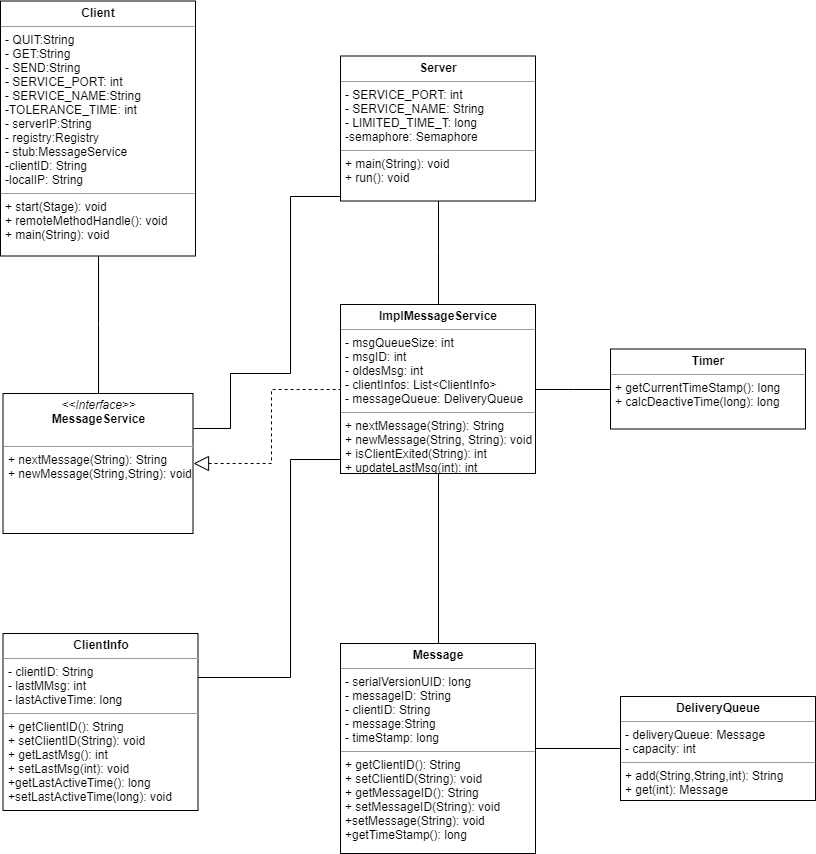

The diagram above was exported from draw.io. Its source (the exported page's mxGraphModel, read from the mxfile embedded in the PNG):
<mxGraphModel dx="1422" dy="713" grid="1" gridSize="10" guides="1" tooltips="1" connect="1" arrows="1" fold="1" page="1" pageScale="1" pageWidth="850" pageHeight="1100" background="#ffffff" math="0" shadow="0">
  <root>
    <mxCell id="0" />
    <mxCell id="1" parent="0" />
    <mxCell id="KfALNRZbivXdbKG5zk1Q-7" style="edgeStyle=orthogonalEdgeStyle;rounded=0;orthogonalLoop=1;jettySize=auto;html=1;exitX=0.5;exitY=1;exitDx=0;exitDy=0;entryX=0.5;entryY=0;entryDx=0;entryDy=0;startArrow=none;startFill=0;startSize=13;endArrow=none;endFill=0;" parent="1" source="5d2195bd80daf111-15" target="KfALNRZbivXdbKG5zk1Q-6" edge="1">
      <mxGeometry relative="1" as="geometry" />
    </mxCell>
    <mxCell id="xdhlbDSqabkIkB9NAckM-3" style="edgeStyle=orthogonalEdgeStyle;rounded=0;orthogonalLoop=1;jettySize=auto;html=1;entryX=0;entryY=0.5;entryDx=0;entryDy=0;endArrow=none;endFill=0;" edge="1" parent="1" source="5d2195bd80daf111-15" target="xdhlbDSqabkIkB9NAckM-1">
      <mxGeometry relative="1" as="geometry" />
    </mxCell>
    <mxCell id="5d2195bd80daf111-15" value="&lt;p style=&quot;margin: 0px ; margin-top: 4px ; text-align: center&quot;&gt;&lt;b&gt;ImplMessageService&lt;/b&gt;&lt;/p&gt;&lt;hr size=&quot;1&quot;&gt;&lt;p style=&quot;margin: 0px ; margin-left: 4px&quot;&gt;- msgQueueSize: int&lt;br&gt;- msgID: int&lt;/p&gt;&lt;p style=&quot;margin: 0px ; margin-left: 4px&quot;&gt;- oldesMsg: int&lt;/p&gt;&lt;p style=&quot;margin: 0px ; margin-left: 4px&quot;&gt;- clientInfos: List&amp;lt;ClientInfo&amp;gt;&lt;/p&gt;&lt;p style=&quot;margin: 0px ; margin-left: 4px&quot;&gt;- messageQueue: DeliveryQueue&lt;/p&gt;&lt;hr size=&quot;1&quot;&gt;&lt;p style=&quot;margin: 0px ; margin-left: 4px&quot;&gt;+ nextMessage(String): String&lt;br&gt;+ newMessage(String, String): void&lt;/p&gt;&lt;p style=&quot;margin: 0px ; margin-left: 4px&quot;&gt;+ isClientExited(String): int&lt;/p&gt;&lt;p style=&quot;margin: 0px ; margin-left: 4px&quot;&gt;+ updateLastMsg(int): int&lt;/p&gt;" style="verticalAlign=top;align=left;overflow=fill;fontSize=12;fontFamily=Helvetica;html=1;rounded=0;shadow=0;comic=0;labelBackgroundColor=none;strokeColor=#000000;strokeWidth=1;fillColor=#ffffff;" parent="1" vertex="1">
      <mxGeometry x="360" y="681" width="195" height="169" as="geometry" />
    </mxCell>
    <mxCell id="KfALNRZbivXdbKG5zk1Q-2" style="edgeStyle=orthogonalEdgeStyle;rounded=0;orthogonalLoop=1;jettySize=auto;html=1;exitX=1;exitY=0.5;exitDx=0;exitDy=0;entryX=0;entryY=0.5;entryDx=0;entryDy=0;startArrow=block;startFill=0;endArrow=none;endFill=0;startSize=13;dashed=1;" parent="1" source="5d2195bd80daf111-18" target="5d2195bd80daf111-15" edge="1">
      <mxGeometry relative="1" as="geometry" />
    </mxCell>
    <mxCell id="5d2195bd80daf111-18" value="&lt;p style=&quot;margin: 0px ; margin-top: 4px ; text-align: center&quot;&gt;&lt;i&gt;&amp;lt;&amp;lt;Interface&amp;gt;&amp;gt;&lt;/i&gt;&lt;br&gt;&lt;b&gt;MessageService&lt;/b&gt;&lt;/p&gt;&lt;p style=&quot;margin: 0px ; margin-left: 4px&quot;&gt;&lt;br&gt;&lt;/p&gt;&lt;hr size=&quot;1&quot;&gt;&lt;p style=&quot;margin: 0px ; margin-left: 4px&quot;&gt;+ nextMessage(String): String&lt;br&gt;+ newMessage(String,String): void&lt;br&gt;&lt;/p&gt;" style="verticalAlign=top;align=left;overflow=fill;fontSize=12;fontFamily=Helvetica;html=1;rounded=0;shadow=0;comic=0;labelBackgroundColor=none;strokeColor=#000000;strokeWidth=1;fillColor=#ffffff;" parent="1" vertex="1">
      <mxGeometry x="22.5" y="770" width="190" height="140" as="geometry" />
    </mxCell>
    <mxCell id="KfALNRZbivXdbKG5zk1Q-5" style="edgeStyle=orthogonalEdgeStyle;rounded=0;orthogonalLoop=1;jettySize=auto;html=1;entryX=0;entryY=0.75;entryDx=0;entryDy=0;startArrow=none;startFill=0;startSize=13;endArrow=none;endFill=0;" parent="1" source="KfALNRZbivXdbKG5zk1Q-4" target="5d2195bd80daf111-15" edge="1">
      <mxGeometry relative="1" as="geometry">
        <Array as="points">
          <mxPoint x="310" y="1054" />
          <mxPoint x="310" y="836" />
          <mxPoint x="360" y="836" />
        </Array>
        <mxPoint x="250" y="1090" as="sourcePoint" />
      </mxGeometry>
    </mxCell>
    <mxCell id="KfALNRZbivXdbKG5zk1Q-4" value="&lt;p style=&quot;margin: 0px ; margin-top: 4px ; text-align: center&quot;&gt;&lt;b&gt;ClientInfo&lt;/b&gt;&lt;/p&gt;&lt;hr size=&quot;1&quot;&gt;&lt;p style=&quot;margin: 0px ; margin-left: 4px&quot;&gt;- clientID: String&lt;br&gt;- lastMMsg: int&lt;/p&gt;&lt;p style=&quot;margin: 0px ; margin-left: 4px&quot;&gt;- lastActiveTime: long&lt;/p&gt;&lt;hr size=&quot;1&quot;&gt;&lt;p style=&quot;margin: 0px ; margin-left: 4px&quot;&gt;+ getClientID(): String&lt;br&gt;+ setClientID(String): void&lt;/p&gt;&lt;p style=&quot;margin: 0px ; margin-left: 4px&quot;&gt;+ getLastMsg(): int&lt;/p&gt;&lt;p style=&quot;margin: 0px ; margin-left: 4px&quot;&gt;+ setLastMsg(int): void&lt;/p&gt;&lt;p style=&quot;margin: 0px ; margin-left: 4px&quot;&gt;+getLastActiveTime(): long&lt;/p&gt;&lt;p style=&quot;margin: 0px ; margin-left: 4px&quot;&gt;+setLastActiveTime(long): void&lt;/p&gt;" style="verticalAlign=top;align=left;overflow=fill;fontSize=12;fontFamily=Helvetica;html=1;rounded=0;shadow=0;comic=0;labelBackgroundColor=none;strokeColor=#000000;strokeWidth=1;fillColor=#ffffff;" parent="1" vertex="1">
      <mxGeometry x="22.5" y="1010" width="195" height="177" as="geometry" />
    </mxCell>
    <mxCell id="xdhlbDSqabkIkB9NAckM-4" style="edgeStyle=orthogonalEdgeStyle;rounded=0;orthogonalLoop=1;jettySize=auto;html=1;exitX=1;exitY=0.5;exitDx=0;exitDy=0;entryX=0;entryY=0.5;entryDx=0;entryDy=0;endArrow=none;endFill=0;" edge="1" parent="1" source="KfALNRZbivXdbKG5zk1Q-6" target="KfALNRZbivXdbKG5zk1Q-8">
      <mxGeometry relative="1" as="geometry" />
    </mxCell>
    <mxCell id="KfALNRZbivXdbKG5zk1Q-6" value="&lt;p style=&quot;margin: 0px ; margin-top: 4px ; text-align: center&quot;&gt;&lt;b&gt;Message&lt;/b&gt;&lt;/p&gt;&lt;hr size=&quot;1&quot;&gt;&lt;p style=&quot;margin: 0px ; margin-left: 4px&quot;&gt;- serialVersionUID: long&lt;br&gt;- messageID: String&lt;/p&gt;&lt;p style=&quot;margin: 0px ; margin-left: 4px&quot;&gt;- clientID: String&lt;/p&gt;&lt;p style=&quot;margin: 0px ; margin-left: 4px&quot;&gt;- message:String&lt;/p&gt;&lt;p style=&quot;margin: 0px ; margin-left: 4px&quot;&gt;- timeStamp: long&lt;/p&gt;&lt;hr size=&quot;1&quot;&gt;&lt;p style=&quot;margin: 0px ; margin-left: 4px&quot;&gt;+ getClientID(): String&lt;br&gt;+ setClientID(String): void&lt;/p&gt;&lt;p style=&quot;margin: 0px ; margin-left: 4px&quot;&gt;+ getMessageID(): String&lt;/p&gt;&lt;p style=&quot;margin: 0px ; margin-left: 4px&quot;&gt;+ setMessageID(String): void&lt;/p&gt;&lt;p style=&quot;margin: 0px ; margin-left: 4px&quot;&gt;+setMessage(String): void&lt;/p&gt;&lt;p style=&quot;margin: 0px ; margin-left: 4px&quot;&gt;+getTimeStamp(): long&lt;/p&gt;" style="verticalAlign=top;align=left;overflow=fill;fontSize=12;fontFamily=Helvetica;html=1;rounded=0;shadow=0;comic=0;labelBackgroundColor=none;strokeColor=#000000;strokeWidth=1;fillColor=#ffffff;" parent="1" vertex="1">
      <mxGeometry x="360" y="1020" width="195" height="210" as="geometry" />
    </mxCell>
    <mxCell id="KfALNRZbivXdbKG5zk1Q-8" value="&lt;p style=&quot;margin: 0px ; margin-top: 4px ; text-align: center&quot;&gt;&lt;b&gt;DeliveryQueue&lt;/b&gt;&lt;/p&gt;&lt;hr size=&quot;1&quot;&gt;&lt;p style=&quot;margin: 0px ; margin-left: 4px&quot;&gt;- deliveryQueue: Message&lt;br&gt;- capacity: int&lt;/p&gt;&lt;hr size=&quot;1&quot;&gt;&lt;p style=&quot;margin: 0px ; margin-left: 4px&quot;&gt;+ add(String,String,int): String&lt;br&gt;+ get(int): Message&lt;/p&gt;&lt;p style=&quot;margin: 0px ; margin-left: 4px&quot;&gt;&lt;br&gt;&lt;/p&gt;" style="verticalAlign=top;align=left;overflow=fill;fontSize=12;fontFamily=Helvetica;html=1;rounded=0;shadow=0;comic=0;labelBackgroundColor=none;strokeColor=#000000;strokeWidth=1;fillColor=#ffffff;" parent="1" vertex="1">
      <mxGeometry x="640" y="1073" width="195" height="104" as="geometry" />
    </mxCell>
    <mxCell id="KfALNRZbivXdbKG5zk1Q-14" style="edgeStyle=orthogonalEdgeStyle;rounded=0;orthogonalLoop=1;jettySize=auto;html=1;entryX=0.5;entryY=0;entryDx=0;entryDy=0;startArrow=none;startFill=0;startSize=13;endArrow=none;endFill=0;" parent="1" source="KfALNRZbivXdbKG5zk1Q-10" target="5d2195bd80daf111-15" edge="1">
      <mxGeometry relative="1" as="geometry" />
    </mxCell>
    <mxCell id="KfALNRZbivXdbKG5zk1Q-15" style="edgeStyle=orthogonalEdgeStyle;rounded=0;orthogonalLoop=1;jettySize=auto;html=1;exitX=0;exitY=0.75;exitDx=0;exitDy=0;entryX=1;entryY=0.25;entryDx=0;entryDy=0;startArrow=none;startFill=0;startSize=13;endArrow=none;endFill=0;" parent="1" source="KfALNRZbivXdbKG5zk1Q-10" target="5d2195bd80daf111-18" edge="1">
      <mxGeometry relative="1" as="geometry">
        <Array as="points">
          <mxPoint x="310" y="573" />
          <mxPoint x="310" y="750" />
          <mxPoint x="250" y="750" />
        </Array>
      </mxGeometry>
    </mxCell>
    <mxCell id="KfALNRZbivXdbKG5zk1Q-10" value="&lt;p style=&quot;margin: 0px ; margin-top: 4px ; text-align: center&quot;&gt;&lt;b&gt;Server&lt;/b&gt;&lt;/p&gt;&lt;hr size=&quot;1&quot;&gt;&lt;p style=&quot;margin: 0px ; margin-left: 4px&quot;&gt;- SERVICE_PORT: int&lt;br&gt;- SERVICE_NAME: String&lt;/p&gt;&lt;p style=&quot;margin: 0px ; margin-left: 4px&quot;&gt;- LIMITED_TIME_T: long&lt;/p&gt;&lt;p style=&quot;margin: 0px ; margin-left: 4px&quot;&gt;-semaphore: Semaphore&lt;/p&gt;&lt;hr size=&quot;1&quot;&gt;&lt;p style=&quot;margin: 0px ; margin-left: 4px&quot;&gt;+ main(String): void&lt;/p&gt;&lt;p style=&quot;margin: 0px ; margin-left: 4px&quot;&gt;+ run(): void&lt;/p&gt;&lt;p style=&quot;margin: 0px ; margin-left: 4px&quot;&gt;&lt;br&gt;&lt;/p&gt;" style="verticalAlign=top;align=left;overflow=fill;fontSize=12;fontFamily=Helvetica;html=1;rounded=0;shadow=0;comic=0;labelBackgroundColor=none;strokeColor=#000000;strokeWidth=1;fillColor=#ffffff;" parent="1" vertex="1">
      <mxGeometry x="360" y="432.5" width="195" height="145" as="geometry" />
    </mxCell>
    <mxCell id="KfALNRZbivXdbKG5zk1Q-17" style="edgeStyle=orthogonalEdgeStyle;rounded=0;orthogonalLoop=1;jettySize=auto;html=1;entryX=0.5;entryY=0;entryDx=0;entryDy=0;startArrow=none;startFill=0;startSize=13;endArrow=none;endFill=0;" parent="1" source="KfALNRZbivXdbKG5zk1Q-16" target="5d2195bd80daf111-18" edge="1">
      <mxGeometry relative="1" as="geometry" />
    </mxCell>
    <mxCell id="KfALNRZbivXdbKG5zk1Q-16" value="&lt;p style=&quot;margin: 0px ; margin-top: 4px ; text-align: center&quot;&gt;&lt;b&gt;Client&lt;/b&gt;&lt;/p&gt;&lt;hr size=&quot;1&quot;&gt;&lt;p style=&quot;margin: 0px ; margin-left: 4px&quot;&gt;- QUIT:String&lt;/p&gt;&lt;p style=&quot;margin: 0px ; margin-left: 4px&quot;&gt;- GET:String&lt;/p&gt;&lt;p style=&quot;margin: 0px ; margin-left: 4px&quot;&gt;- SEND:String&lt;/p&gt;&lt;p style=&quot;margin: 0px ; margin-left: 4px&quot;&gt;- SERVICE_PORT: int&lt;/p&gt;&lt;p style=&quot;margin: 0px ; margin-left: 4px&quot;&gt;- SERVICE_NAME:String&lt;/p&gt;&lt;p style=&quot;margin: 0px ; margin-left: 4px&quot;&gt;-TOLERANCE_TIME: int&lt;/p&gt;&lt;p style=&quot;margin: 0px ; margin-left: 4px&quot;&gt;- serverIP:String&lt;/p&gt;&lt;p style=&quot;margin: 0px ; margin-left: 4px&quot;&gt;- registry:Registry&lt;/p&gt;&lt;p style=&quot;margin: 0px ; margin-left: 4px&quot;&gt;- stub:MessageService&lt;/p&gt;&lt;p style=&quot;margin: 0px ; margin-left: 4px&quot;&gt;-clientID: String&lt;/p&gt;&lt;p style=&quot;margin: 0px ; margin-left: 4px&quot;&gt;-localIP: String&lt;/p&gt;&lt;hr size=&quot;1&quot;&gt;&lt;p style=&quot;margin: 0px ; margin-left: 4px&quot;&gt;+ start(Stage): void&lt;/p&gt;&lt;p style=&quot;margin: 0px ; margin-left: 4px&quot;&gt;+ remoteMethodHandle(): void&lt;/p&gt;&lt;p style=&quot;margin: 0px ; margin-left: 4px&quot;&gt;+ main(String): void&lt;/p&gt;&lt;p style=&quot;margin: 0px ; margin-left: 4px&quot;&gt;&lt;br&gt;&lt;/p&gt;" style="verticalAlign=top;align=left;overflow=fill;fontSize=12;fontFamily=Helvetica;html=1;rounded=0;shadow=0;comic=0;labelBackgroundColor=none;strokeColor=#000000;strokeWidth=1;fillColor=#ffffff;" parent="1" vertex="1">
      <mxGeometry x="20" y="377.5" width="195" height="255" as="geometry" />
    </mxCell>
    <mxCell id="xdhlbDSqabkIkB9NAckM-1" value="&lt;p style=&quot;margin: 0px ; margin-top: 4px ; text-align: center&quot;&gt;&lt;b&gt;Timer&lt;/b&gt;&lt;/p&gt;&lt;hr size=&quot;1&quot;&gt;&lt;p style=&quot;margin: 0px ; margin-left: 4px&quot;&gt;&lt;/p&gt;&lt;p style=&quot;margin: 0px ; margin-left: 4px&quot;&gt;+ getCurrentTimeStamp(): long&lt;br&gt;+ calcDeactiveTime(long): long&lt;/p&gt;&lt;p style=&quot;margin: 0px ; margin-left: 4px&quot;&gt;&lt;br&gt;&lt;/p&gt;" style="verticalAlign=top;align=left;overflow=fill;fontSize=12;fontFamily=Helvetica;html=1;rounded=0;shadow=0;comic=0;labelBackgroundColor=none;strokeColor=#000000;strokeWidth=1;fillColor=#ffffff;" vertex="1" parent="1">
      <mxGeometry x="630" y="725.5" width="195" height="80" as="geometry" />
    </mxCell>
  </root>
</mxGraphModel>